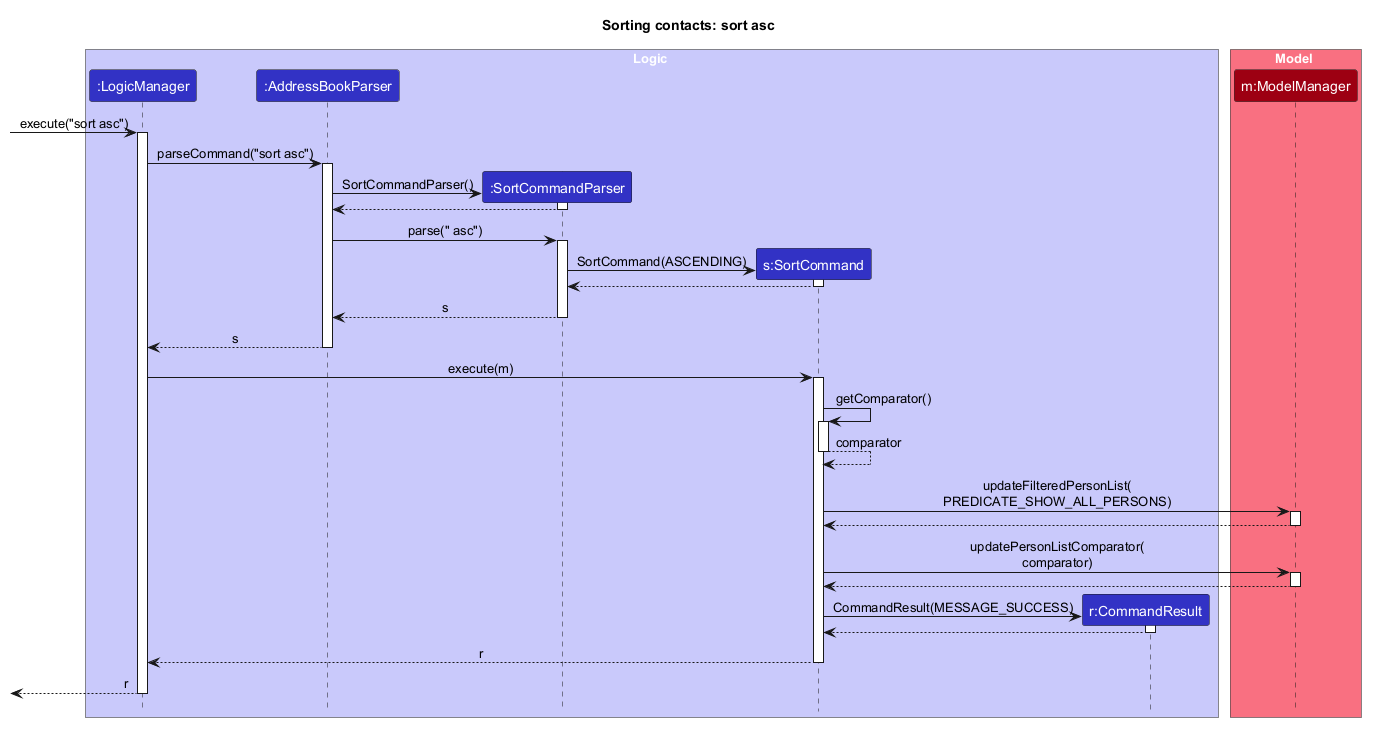

The diagram above was rendered by PlantUML. Its source (embedded in the PNG):
@startuml
!include style.puml

skinparam ArrowFontStyle plain
skinparam sequenceMessageAlign center
hide footbox

title Sorting contacts: sort asc

box Logic LOGIC_COLOR_T1
participant ":LogicManager" as LogicManager LOGIC_COLOR
participant ":AddressBookParser" as AddressBookParser LOGIC_COLOR
participant ":SortCommandParser" as SortCommandParser LOGIC_COLOR
participant "s:SortCommand" as SortCommand LOGIC_COLOR
participant "r:CommandResult" as CommandResult LOGIC_COLOR
end box

box Model MODEL_COLOR_T1
participant "m:ModelManager" as Model MODEL_COLOR
end box

[-> LogicManager : execute("sort asc")
activate LogicManager

LogicManager -> AddressBookParser : parseCommand("sort asc")
activate AddressBookParser

create SortCommandParser
AddressBookParser -> SortCommandParser : SortCommandParser()
activate SortCommandParser
SortCommandParser --> AddressBookParser
deactivate SortCommandParser

AddressBookParser -> SortCommandParser : parse(" asc")
activate SortCommandParser

create SortCommand
SortCommandParser -> SortCommand : SortCommand(ASCENDING)
activate SortCommand
SortCommand --> SortCommandParser
deactivate SortCommand

SortCommandParser --> AddressBookParser : s
deactivate SortCommandParser

AddressBookParser --> LogicManager : s
deactivate AddressBookParser

LogicManager -> SortCommand : execute(m)
activate SortCommand

SortCommand -> SortCommand : getComparator()
activate SortCommand
SortCommand --> SortCommand : comparator
deactivate SortCommand

SortCommand -> Model : updateFilteredPersonList(\nPREDICATE_SHOW_ALL_PERSONS)
activate Model
Model --> SortCommand
deactivate Model

SortCommand -> Model : updatePersonListComparator(\ncomparator)
activate Model
Model --> SortCommand
deactivate Model

create CommandResult
SortCommand -> CommandResult : CommandResult(MESSAGE_SUCCESS)
activate CommandResult
CommandResult --> SortCommand
deactivate CommandResult

SortCommand --> LogicManager : r
deactivate SortCommand

[<-- LogicManager : r
deactivate LogicManager

@enduml